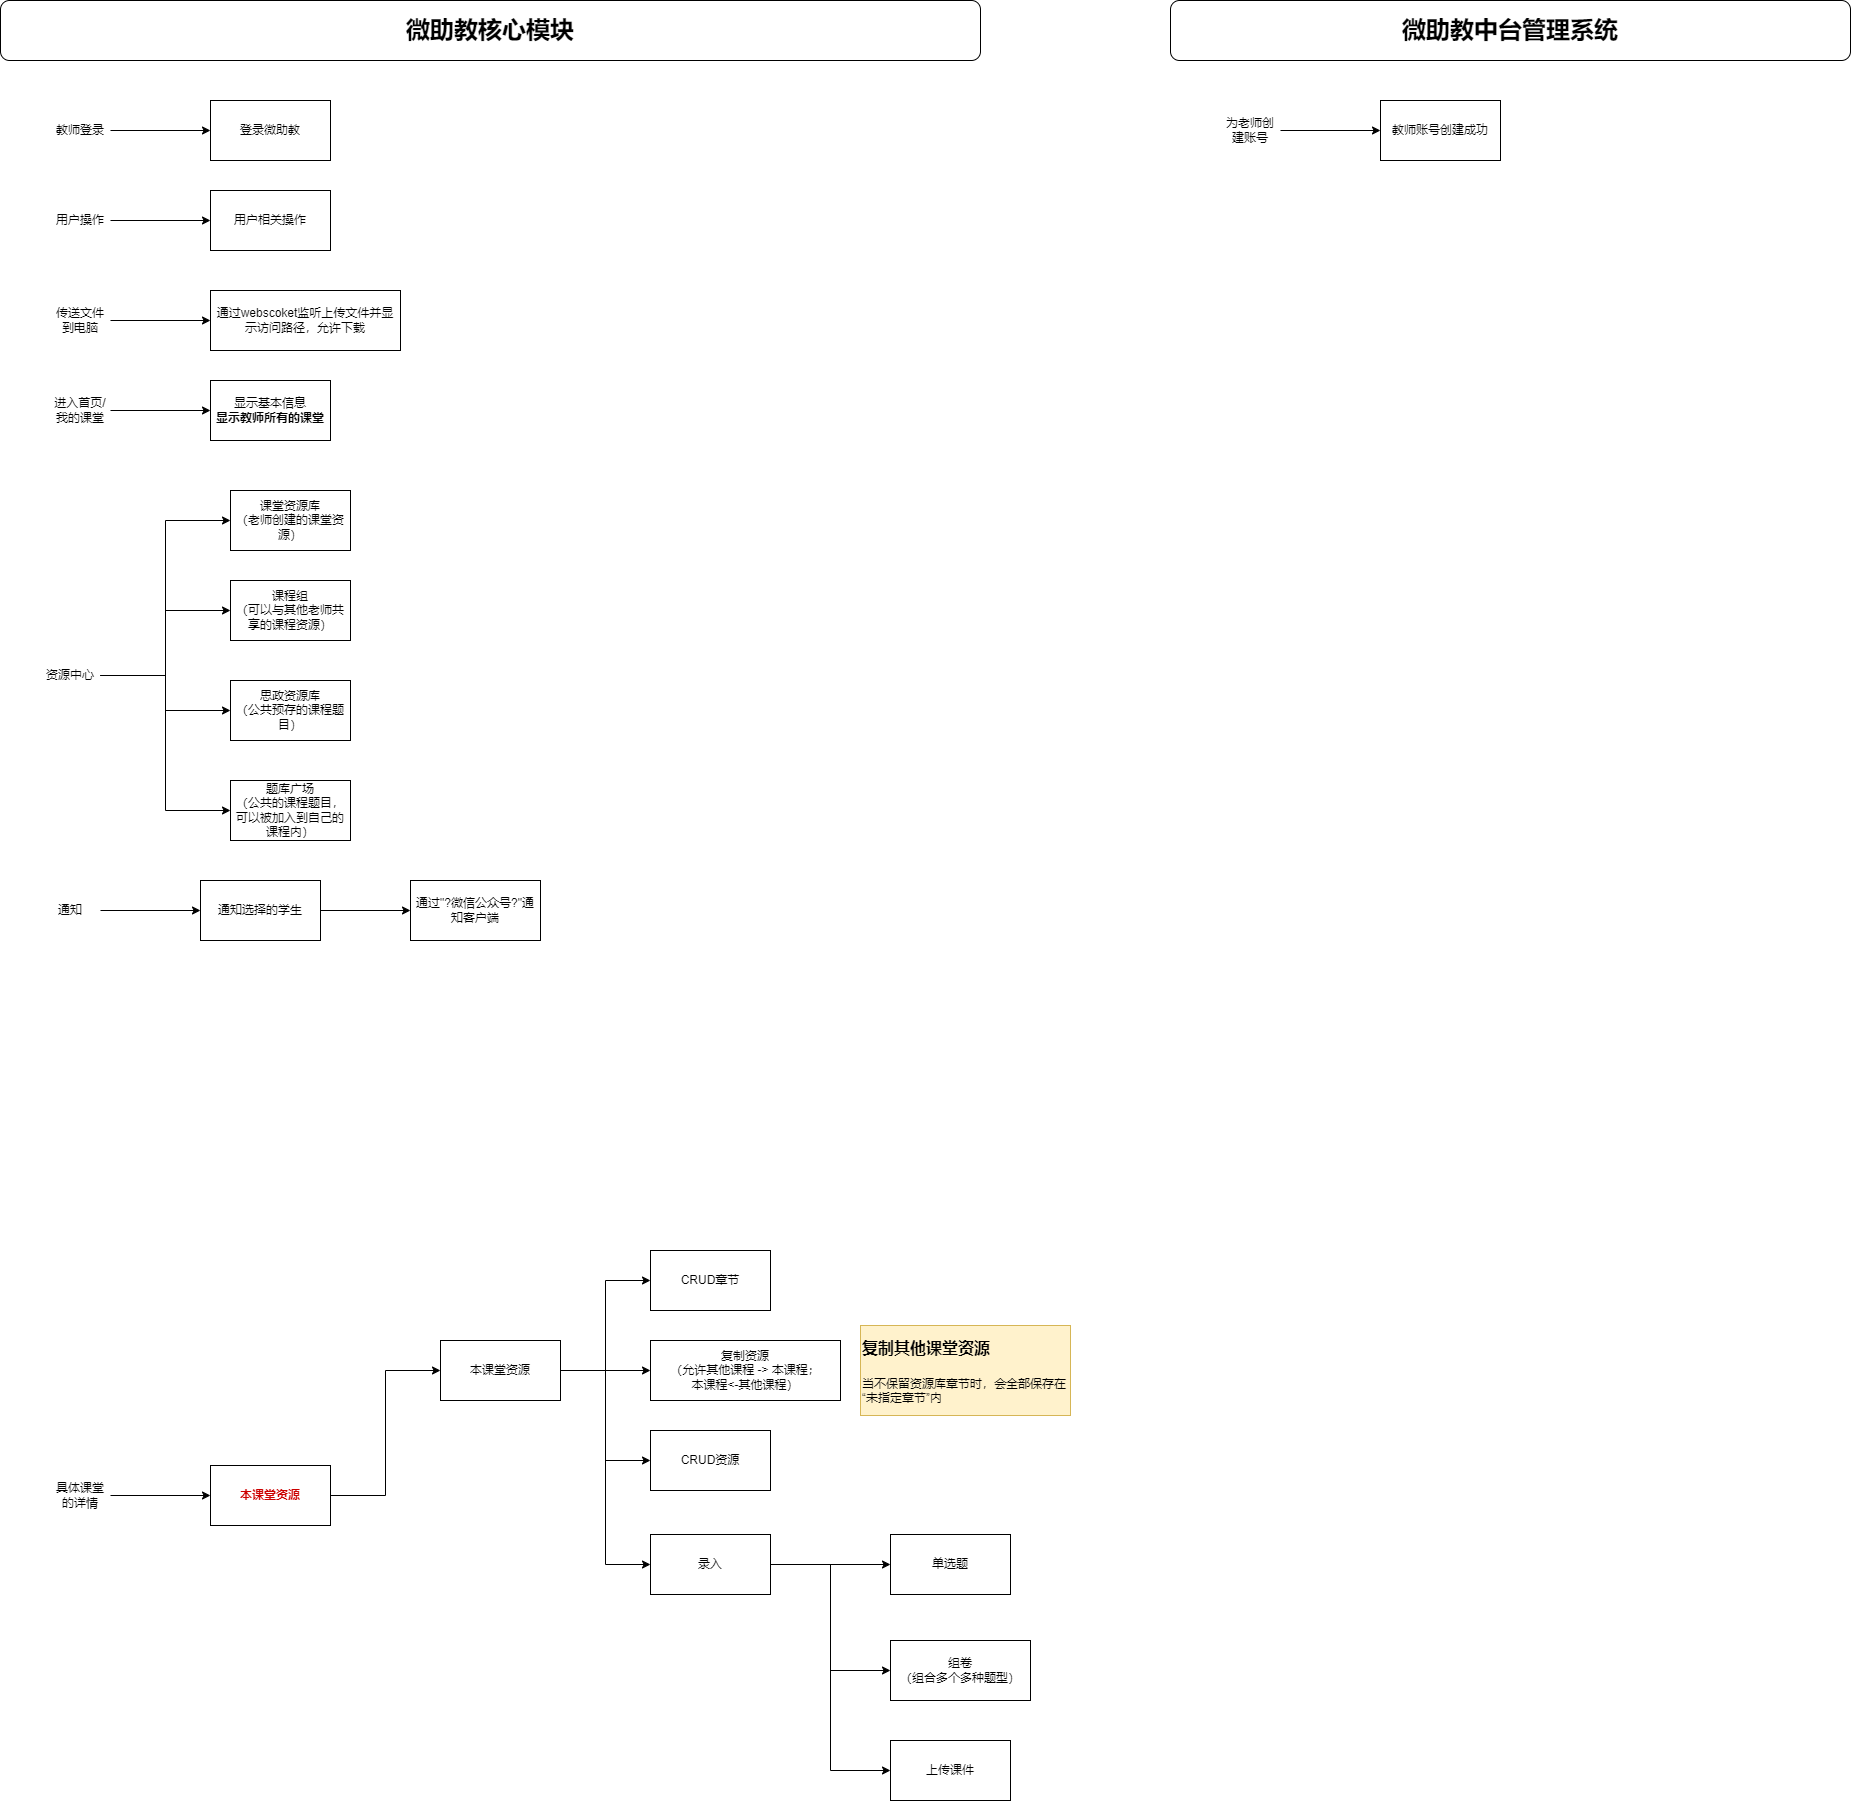

The diagram above was exported from draw.io. Its source (the exported page's mxGraphModel, read from the mxfile embedded in the PNG):
<mxGraphModel dx="1302" dy="842" grid="1" gridSize="10" guides="1" tooltips="1" connect="1" arrows="1" fold="1" page="1" pageScale="1" pageWidth="827" pageHeight="1169" math="0" shadow="0">
  <root>
    <mxCell id="0" />
    <mxCell id="1" parent="0" />
    <mxCell id="3AMMGLfXnZCcbY21QmOF-1" value="&lt;b&gt;&lt;font style=&quot;font-size: 24px;&quot;&gt;微助教核心模块&lt;/font&gt;&lt;/b&gt;" style="rounded=1;whiteSpace=wrap;html=1;" parent="1" vertex="1">
      <mxGeometry x="40" y="160" width="980" height="60" as="geometry" />
    </mxCell>
    <mxCell id="3AMMGLfXnZCcbY21QmOF-2" value="登录微助教" style="rounded=0;whiteSpace=wrap;html=1;" parent="1" vertex="1">
      <mxGeometry x="250" y="260" width="120" height="60" as="geometry" />
    </mxCell>
    <mxCell id="3AMMGLfXnZCcbY21QmOF-4" style="edgeStyle=orthogonalEdgeStyle;rounded=0;orthogonalLoop=1;jettySize=auto;html=1;exitX=1;exitY=0.5;exitDx=0;exitDy=0;entryX=0;entryY=0.5;entryDx=0;entryDy=0;" parent="1" source="3AMMGLfXnZCcbY21QmOF-3" target="3AMMGLfXnZCcbY21QmOF-2" edge="1">
      <mxGeometry relative="1" as="geometry" />
    </mxCell>
    <mxCell id="3AMMGLfXnZCcbY21QmOF-3" value="教师登录" style="text;html=1;align=center;verticalAlign=middle;whiteSpace=wrap;rounded=0;" parent="1" vertex="1">
      <mxGeometry x="90" y="275" width="60" height="30" as="geometry" />
    </mxCell>
    <mxCell id="3AMMGLfXnZCcbY21QmOF-5" value="显示基本信息&lt;br&gt;&lt;b&gt;显示教师所有的课堂&lt;/b&gt;" style="rounded=0;whiteSpace=wrap;html=1;" parent="1" vertex="1">
      <mxGeometry x="250" y="540" width="120" height="60" as="geometry" />
    </mxCell>
    <mxCell id="3AMMGLfXnZCcbY21QmOF-6" style="edgeStyle=orthogonalEdgeStyle;rounded=0;orthogonalLoop=1;jettySize=auto;html=1;exitX=1;exitY=0.5;exitDx=0;exitDy=0;entryX=0;entryY=0.5;entryDx=0;entryDy=0;" parent="1" source="3AMMGLfXnZCcbY21QmOF-7" target="3AMMGLfXnZCcbY21QmOF-5" edge="1">
      <mxGeometry relative="1" as="geometry" />
    </mxCell>
    <mxCell id="3AMMGLfXnZCcbY21QmOF-7" value="进入首页/我的课堂" style="text;html=1;align=center;verticalAlign=middle;whiteSpace=wrap;rounded=0;" parent="1" vertex="1">
      <mxGeometry x="90" y="555" width="60" height="30" as="geometry" />
    </mxCell>
    <mxCell id="3AMMGLfXnZCcbY21QmOF-8" value="&lt;b&gt;&lt;font style=&quot;font-size: 24px;&quot;&gt;微助教中台管理系统&lt;/font&gt;&lt;/b&gt;" style="rounded=1;whiteSpace=wrap;html=1;" parent="1" vertex="1">
      <mxGeometry x="1210" y="160" width="680" height="60" as="geometry" />
    </mxCell>
    <mxCell id="3AMMGLfXnZCcbY21QmOF-9" value="教师账号创建成功" style="rounded=0;whiteSpace=wrap;html=1;" parent="1" vertex="1">
      <mxGeometry x="1420" y="260" width="120" height="60" as="geometry" />
    </mxCell>
    <mxCell id="3AMMGLfXnZCcbY21QmOF-10" style="edgeStyle=orthogonalEdgeStyle;rounded=0;orthogonalLoop=1;jettySize=auto;html=1;exitX=1;exitY=0.5;exitDx=0;exitDy=0;entryX=0;entryY=0.5;entryDx=0;entryDy=0;" parent="1" source="3AMMGLfXnZCcbY21QmOF-11" target="3AMMGLfXnZCcbY21QmOF-9" edge="1">
      <mxGeometry relative="1" as="geometry" />
    </mxCell>
    <mxCell id="3AMMGLfXnZCcbY21QmOF-11" value="为老师创建账号" style="text;html=1;align=center;verticalAlign=middle;whiteSpace=wrap;rounded=0;" parent="1" vertex="1">
      <mxGeometry x="1260" y="275" width="60" height="30" as="geometry" />
    </mxCell>
    <mxCell id="3AMMGLfXnZCcbY21QmOF-17" style="edgeStyle=orthogonalEdgeStyle;rounded=0;orthogonalLoop=1;jettySize=auto;html=1;exitX=1;exitY=0.5;exitDx=0;exitDy=0;" parent="1" source="3AMMGLfXnZCcbY21QmOF-15" target="3AMMGLfXnZCcbY21QmOF-16" edge="1">
      <mxGeometry relative="1" as="geometry" />
    </mxCell>
    <mxCell id="3AMMGLfXnZCcbY21QmOF-15" value="具体课堂的详情" style="text;html=1;align=center;verticalAlign=middle;whiteSpace=wrap;rounded=0;" parent="1" vertex="1">
      <mxGeometry x="90" y="1640" width="60" height="30" as="geometry" />
    </mxCell>
    <mxCell id="3JbQ0u1solwiw_tFFAxb-22" style="edgeStyle=orthogonalEdgeStyle;rounded=0;orthogonalLoop=1;jettySize=auto;html=1;exitX=1;exitY=0.5;exitDx=0;exitDy=0;entryX=0;entryY=0.5;entryDx=0;entryDy=0;" edge="1" parent="1" source="3AMMGLfXnZCcbY21QmOF-16" target="3AMMGLfXnZCcbY21QmOF-22">
      <mxGeometry relative="1" as="geometry" />
    </mxCell>
    <mxCell id="3AMMGLfXnZCcbY21QmOF-16" value="&lt;font color=&quot;#cc0000&quot;&gt;&lt;b&gt;本课堂资源&lt;/b&gt;&lt;/font&gt;" style="rounded=0;whiteSpace=wrap;html=1;" parent="1" vertex="1">
      <mxGeometry x="250" y="1625" width="120" height="60" as="geometry" />
    </mxCell>
    <mxCell id="3JbQ0u1solwiw_tFFAxb-24" style="edgeStyle=orthogonalEdgeStyle;rounded=0;orthogonalLoop=1;jettySize=auto;html=1;exitX=1;exitY=0.5;exitDx=0;exitDy=0;entryX=0;entryY=0.5;entryDx=0;entryDy=0;" edge="1" parent="1" source="3AMMGLfXnZCcbY21QmOF-22" target="3JbQ0u1solwiw_tFFAxb-23">
      <mxGeometry relative="1" as="geometry" />
    </mxCell>
    <mxCell id="3JbQ0u1solwiw_tFFAxb-26" style="edgeStyle=orthogonalEdgeStyle;rounded=0;orthogonalLoop=1;jettySize=auto;html=1;exitX=1;exitY=0.5;exitDx=0;exitDy=0;" edge="1" parent="1" source="3AMMGLfXnZCcbY21QmOF-22" target="3JbQ0u1solwiw_tFFAxb-25">
      <mxGeometry relative="1" as="geometry" />
    </mxCell>
    <mxCell id="3JbQ0u1solwiw_tFFAxb-31" style="edgeStyle=orthogonalEdgeStyle;rounded=0;orthogonalLoop=1;jettySize=auto;html=1;exitX=1;exitY=0.5;exitDx=0;exitDy=0;entryX=0;entryY=0.5;entryDx=0;entryDy=0;" edge="1" parent="1" source="3AMMGLfXnZCcbY21QmOF-22" target="3JbQ0u1solwiw_tFFAxb-30">
      <mxGeometry relative="1" as="geometry" />
    </mxCell>
    <mxCell id="3JbQ0u1solwiw_tFFAxb-33" style="edgeStyle=orthogonalEdgeStyle;rounded=0;orthogonalLoop=1;jettySize=auto;html=1;exitX=1;exitY=0.5;exitDx=0;exitDy=0;entryX=0;entryY=0.5;entryDx=0;entryDy=0;" edge="1" parent="1" source="3AMMGLfXnZCcbY21QmOF-22" target="3JbQ0u1solwiw_tFFAxb-32">
      <mxGeometry relative="1" as="geometry" />
    </mxCell>
    <mxCell id="3AMMGLfXnZCcbY21QmOF-22" value="本课堂资源" style="rounded=0;whiteSpace=wrap;html=1;" parent="1" vertex="1">
      <mxGeometry x="480" y="1500" width="120" height="60" as="geometry" />
    </mxCell>
    <mxCell id="3JbQ0u1solwiw_tFFAxb-4" style="edgeStyle=orthogonalEdgeStyle;rounded=0;orthogonalLoop=1;jettySize=auto;html=1;exitX=1;exitY=0.5;exitDx=0;exitDy=0;entryX=0;entryY=0.5;entryDx=0;entryDy=0;" edge="1" parent="1" source="3JbQ0u1solwiw_tFFAxb-1" target="3JbQ0u1solwiw_tFFAxb-2">
      <mxGeometry relative="1" as="geometry" />
    </mxCell>
    <mxCell id="3JbQ0u1solwiw_tFFAxb-5" style="edgeStyle=orthogonalEdgeStyle;rounded=0;orthogonalLoop=1;jettySize=auto;html=1;exitX=1;exitY=0.5;exitDx=0;exitDy=0;entryX=0;entryY=0.5;entryDx=0;entryDy=0;" edge="1" parent="1" source="3JbQ0u1solwiw_tFFAxb-1" target="3JbQ0u1solwiw_tFFAxb-3">
      <mxGeometry relative="1" as="geometry" />
    </mxCell>
    <mxCell id="3JbQ0u1solwiw_tFFAxb-7" style="edgeStyle=orthogonalEdgeStyle;rounded=0;orthogonalLoop=1;jettySize=auto;html=1;exitX=1;exitY=0.5;exitDx=0;exitDy=0;entryX=0;entryY=0.5;entryDx=0;entryDy=0;" edge="1" parent="1" source="3JbQ0u1solwiw_tFFAxb-1" target="3JbQ0u1solwiw_tFFAxb-6">
      <mxGeometry relative="1" as="geometry" />
    </mxCell>
    <mxCell id="3JbQ0u1solwiw_tFFAxb-9" style="edgeStyle=orthogonalEdgeStyle;rounded=0;orthogonalLoop=1;jettySize=auto;html=1;exitX=1;exitY=0.5;exitDx=0;exitDy=0;entryX=0;entryY=0.5;entryDx=0;entryDy=0;" edge="1" parent="1" source="3JbQ0u1solwiw_tFFAxb-1" target="3JbQ0u1solwiw_tFFAxb-8">
      <mxGeometry relative="1" as="geometry" />
    </mxCell>
    <mxCell id="3JbQ0u1solwiw_tFFAxb-1" value="资源中心" style="text;html=1;align=center;verticalAlign=middle;whiteSpace=wrap;rounded=0;" vertex="1" parent="1">
      <mxGeometry x="80" y="820" width="60" height="30" as="geometry" />
    </mxCell>
    <mxCell id="3JbQ0u1solwiw_tFFAxb-2" value="课堂资源库&lt;div&gt;（老师创建的课堂资源&lt;span style=&quot;background-color: initial;&quot;&gt;）&lt;/span&gt;&lt;/div&gt;" style="rounded=0;whiteSpace=wrap;html=1;" vertex="1" parent="1">
      <mxGeometry x="270" y="650" width="120" height="60" as="geometry" />
    </mxCell>
    <mxCell id="3JbQ0u1solwiw_tFFAxb-3" value="课程组&lt;div&gt;（可以与其他老师共享的课程资源）&lt;/div&gt;" style="rounded=0;whiteSpace=wrap;html=1;" vertex="1" parent="1">
      <mxGeometry x="270" y="740" width="120" height="60" as="geometry" />
    </mxCell>
    <mxCell id="3JbQ0u1solwiw_tFFAxb-6" value="思政资源库&lt;div&gt;（公共预存的课程题目）&lt;/div&gt;" style="rounded=0;whiteSpace=wrap;html=1;" vertex="1" parent="1">
      <mxGeometry x="270" y="840" width="120" height="60" as="geometry" />
    </mxCell>
    <mxCell id="3JbQ0u1solwiw_tFFAxb-8" value="题库广场&lt;br&gt;（公共的课程题目，可以被加入到自己的课程内）" style="rounded=0;whiteSpace=wrap;html=1;" vertex="1" parent="1">
      <mxGeometry x="270" y="940" width="120" height="60" as="geometry" />
    </mxCell>
    <mxCell id="3JbQ0u1solwiw_tFFAxb-12" style="edgeStyle=orthogonalEdgeStyle;rounded=0;orthogonalLoop=1;jettySize=auto;html=1;exitX=1;exitY=0.5;exitDx=0;exitDy=0;entryX=0;entryY=0.5;entryDx=0;entryDy=0;" edge="1" parent="1" source="3JbQ0u1solwiw_tFFAxb-10" target="3JbQ0u1solwiw_tFFAxb-11">
      <mxGeometry relative="1" as="geometry" />
    </mxCell>
    <mxCell id="3JbQ0u1solwiw_tFFAxb-10" value="通知" style="text;html=1;align=center;verticalAlign=middle;whiteSpace=wrap;rounded=0;" vertex="1" parent="1">
      <mxGeometry x="80" y="1055" width="60" height="30" as="geometry" />
    </mxCell>
    <mxCell id="3JbQ0u1solwiw_tFFAxb-14" style="edgeStyle=orthogonalEdgeStyle;rounded=0;orthogonalLoop=1;jettySize=auto;html=1;exitX=1;exitY=0.5;exitDx=0;exitDy=0;" edge="1" parent="1" source="3JbQ0u1solwiw_tFFAxb-11" target="3JbQ0u1solwiw_tFFAxb-13">
      <mxGeometry relative="1" as="geometry" />
    </mxCell>
    <mxCell id="3JbQ0u1solwiw_tFFAxb-11" value="通知选择的学生" style="rounded=0;whiteSpace=wrap;html=1;" vertex="1" parent="1">
      <mxGeometry x="240" y="1040" width="120" height="60" as="geometry" />
    </mxCell>
    <mxCell id="3JbQ0u1solwiw_tFFAxb-13" value="通过&quot;?微信公众号?&quot;通知客户端" style="rounded=0;whiteSpace=wrap;html=1;" vertex="1" parent="1">
      <mxGeometry x="450" y="1040" width="130" height="60" as="geometry" />
    </mxCell>
    <mxCell id="3JbQ0u1solwiw_tFFAxb-17" style="edgeStyle=orthogonalEdgeStyle;rounded=0;orthogonalLoop=1;jettySize=auto;html=1;exitX=1;exitY=0.5;exitDx=0;exitDy=0;" edge="1" parent="1" source="3JbQ0u1solwiw_tFFAxb-15" target="3JbQ0u1solwiw_tFFAxb-16">
      <mxGeometry relative="1" as="geometry" />
    </mxCell>
    <mxCell id="3JbQ0u1solwiw_tFFAxb-15" value="用户操作" style="text;html=1;align=center;verticalAlign=middle;whiteSpace=wrap;rounded=0;" vertex="1" parent="1">
      <mxGeometry x="90" y="365" width="60" height="30" as="geometry" />
    </mxCell>
    <mxCell id="3JbQ0u1solwiw_tFFAxb-16" value="用户相关操作" style="rounded=0;whiteSpace=wrap;html=1;" vertex="1" parent="1">
      <mxGeometry x="250" y="350" width="120" height="60" as="geometry" />
    </mxCell>
    <mxCell id="3JbQ0u1solwiw_tFFAxb-20" style="edgeStyle=orthogonalEdgeStyle;rounded=0;orthogonalLoop=1;jettySize=auto;html=1;exitX=1;exitY=0.5;exitDx=0;exitDy=0;" edge="1" parent="1" source="3JbQ0u1solwiw_tFFAxb-18" target="3JbQ0u1solwiw_tFFAxb-19">
      <mxGeometry relative="1" as="geometry" />
    </mxCell>
    <mxCell id="3JbQ0u1solwiw_tFFAxb-18" value="传送文件到电脑" style="text;html=1;align=center;verticalAlign=middle;whiteSpace=wrap;rounded=0;" vertex="1" parent="1">
      <mxGeometry x="90" y="465" width="60" height="30" as="geometry" />
    </mxCell>
    <mxCell id="3JbQ0u1solwiw_tFFAxb-19" value="通过webscoket监听上传文件并显示访问路径，允许下载" style="rounded=0;whiteSpace=wrap;html=1;" vertex="1" parent="1">
      <mxGeometry x="250" y="450" width="190" height="60" as="geometry" />
    </mxCell>
    <mxCell id="3JbQ0u1solwiw_tFFAxb-23" value="CRUD章节" style="rounded=0;whiteSpace=wrap;html=1;" vertex="1" parent="1">
      <mxGeometry x="690" y="1410" width="120" height="60" as="geometry" />
    </mxCell>
    <mxCell id="3JbQ0u1solwiw_tFFAxb-25" value="复制资源&lt;br&gt;（允许其他课程 -&amp;gt; 本课程；&lt;br&gt;本课程&amp;lt;-其他课程）" style="rounded=0;whiteSpace=wrap;html=1;" vertex="1" parent="1">
      <mxGeometry x="690" y="1500" width="190" height="60" as="geometry" />
    </mxCell>
    <mxCell id="3JbQ0u1solwiw_tFFAxb-29" value="&lt;h1 style=&quot;margin-top: 0px;&quot;&gt;&lt;font style=&quot;font-size: 16px;&quot;&gt;复制其他课堂资源&lt;/font&gt;&lt;/h1&gt;&lt;p&gt;当不保留资源库章节时，会全部保存在“&lt;span style=&quot;background-color: initial;&quot;&gt;未指定章节&lt;/span&gt;&lt;span style=&quot;background-color: initial;&quot;&gt;”内&lt;/span&gt;&lt;/p&gt;" style="text;html=1;whiteSpace=wrap;overflow=hidden;rounded=0;fillColor=#fff2cc;strokeColor=#d6b656;" vertex="1" parent="1">
      <mxGeometry x="900" y="1485" width="210" height="90" as="geometry" />
    </mxCell>
    <mxCell id="3JbQ0u1solwiw_tFFAxb-30" value="CRUD资源" style="rounded=0;whiteSpace=wrap;html=1;" vertex="1" parent="1">
      <mxGeometry x="690" y="1590" width="120" height="60" as="geometry" />
    </mxCell>
    <mxCell id="3JbQ0u1solwiw_tFFAxb-37" style="edgeStyle=orthogonalEdgeStyle;rounded=0;orthogonalLoop=1;jettySize=auto;html=1;exitX=1;exitY=0.5;exitDx=0;exitDy=0;" edge="1" parent="1" source="3JbQ0u1solwiw_tFFAxb-32" target="3JbQ0u1solwiw_tFFAxb-34">
      <mxGeometry relative="1" as="geometry" />
    </mxCell>
    <mxCell id="3JbQ0u1solwiw_tFFAxb-38" style="edgeStyle=orthogonalEdgeStyle;rounded=0;orthogonalLoop=1;jettySize=auto;html=1;exitX=1;exitY=0.5;exitDx=0;exitDy=0;entryX=0;entryY=0.5;entryDx=0;entryDy=0;" edge="1" parent="1" source="3JbQ0u1solwiw_tFFAxb-32" target="3JbQ0u1solwiw_tFFAxb-35">
      <mxGeometry relative="1" as="geometry" />
    </mxCell>
    <mxCell id="3JbQ0u1solwiw_tFFAxb-39" style="edgeStyle=orthogonalEdgeStyle;rounded=0;orthogonalLoop=1;jettySize=auto;html=1;exitX=1;exitY=0.5;exitDx=0;exitDy=0;entryX=0;entryY=0.5;entryDx=0;entryDy=0;" edge="1" parent="1" source="3JbQ0u1solwiw_tFFAxb-32" target="3JbQ0u1solwiw_tFFAxb-36">
      <mxGeometry relative="1" as="geometry" />
    </mxCell>
    <mxCell id="3JbQ0u1solwiw_tFFAxb-32" value="录入" style="rounded=0;whiteSpace=wrap;html=1;" vertex="1" parent="1">
      <mxGeometry x="690" y="1694" width="120" height="60" as="geometry" />
    </mxCell>
    <mxCell id="3JbQ0u1solwiw_tFFAxb-34" value="单选题" style="rounded=0;whiteSpace=wrap;html=1;" vertex="1" parent="1">
      <mxGeometry x="930" y="1694" width="120" height="60" as="geometry" />
    </mxCell>
    <mxCell id="3JbQ0u1solwiw_tFFAxb-35" value="组卷&lt;br&gt;（组合多个多种题型）" style="rounded=0;whiteSpace=wrap;html=1;" vertex="1" parent="1">
      <mxGeometry x="930" y="1800" width="140" height="60" as="geometry" />
    </mxCell>
    <mxCell id="3JbQ0u1solwiw_tFFAxb-36" value="上传课件" style="rounded=0;whiteSpace=wrap;html=1;" vertex="1" parent="1">
      <mxGeometry x="930" y="1900" width="120" height="60" as="geometry" />
    </mxCell>
  </root>
</mxGraphModel>